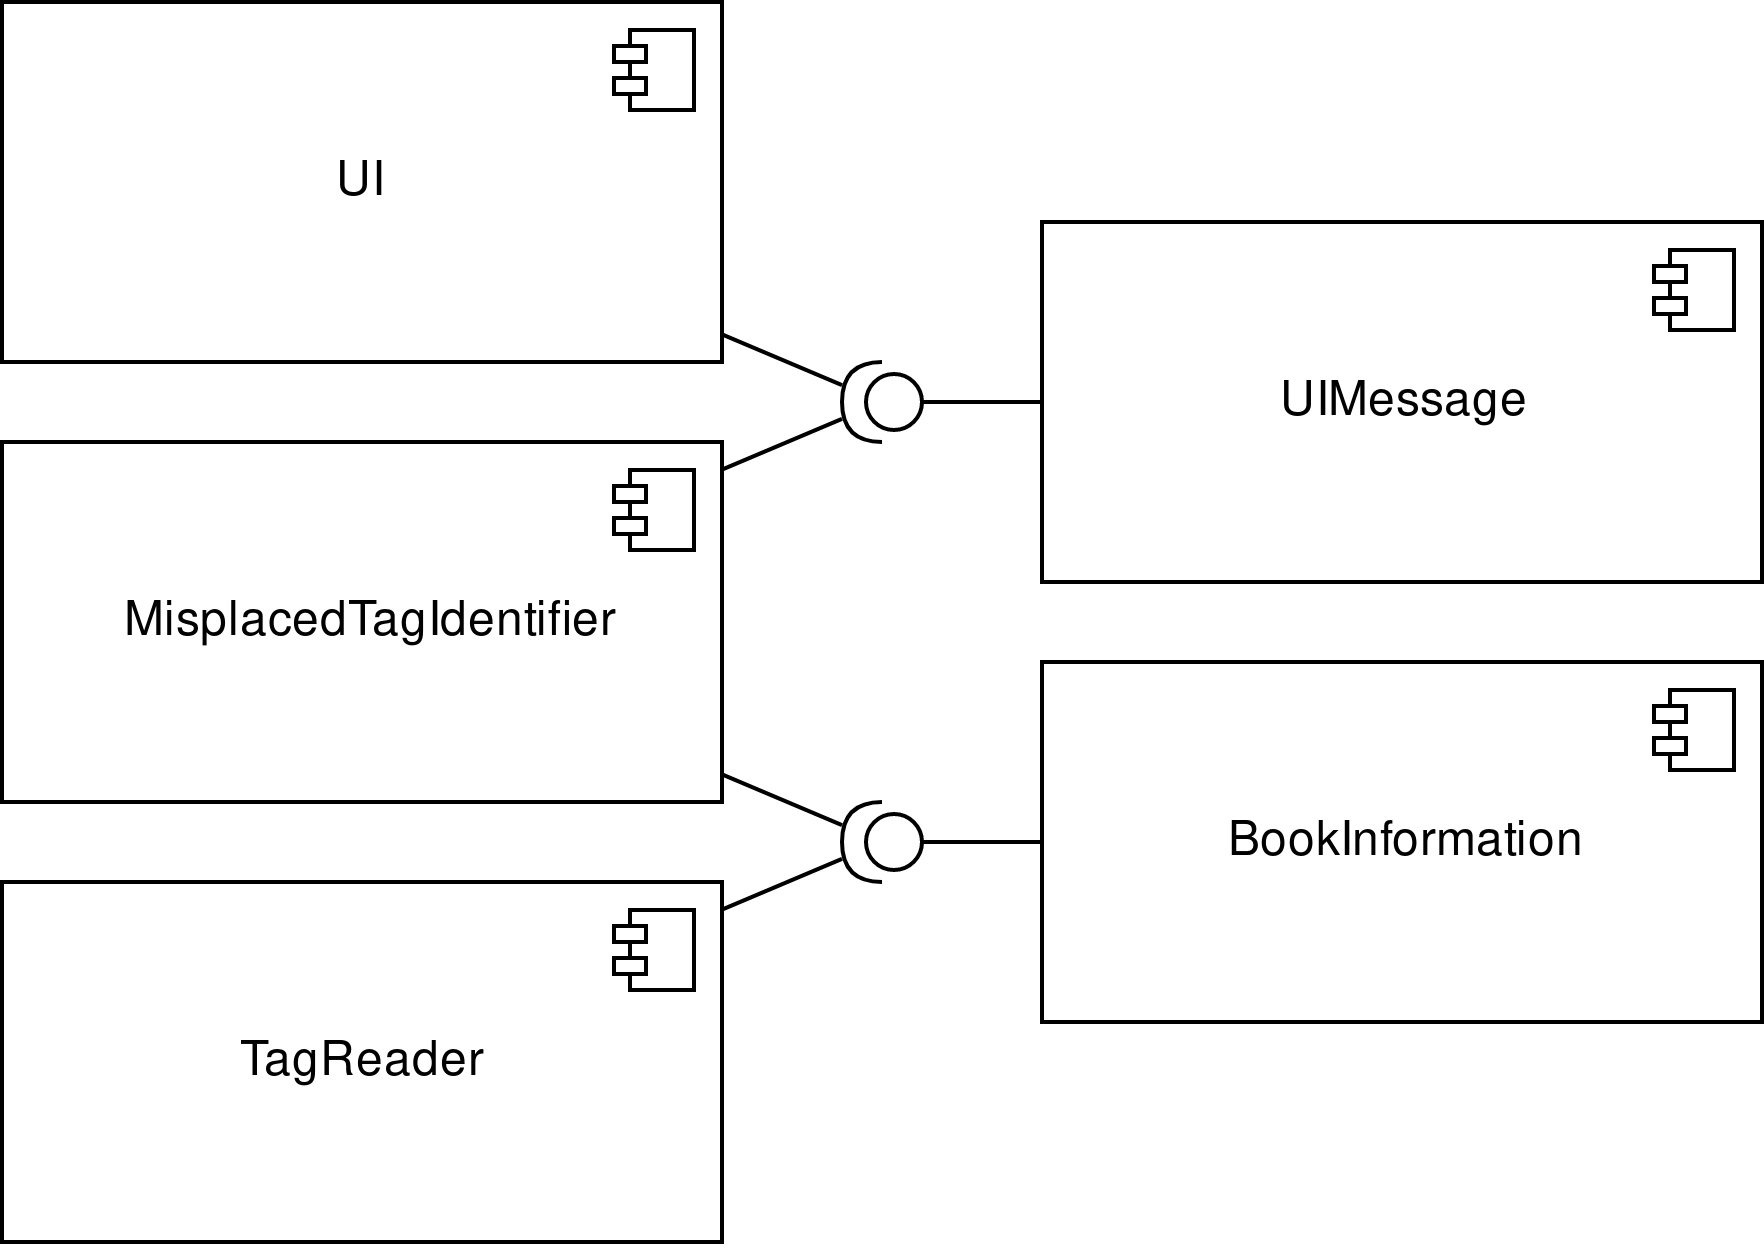

The diagram above was exported from draw.io. Its source (the exported page's mxGraphModel, read from the mxfile embedded in the PNG):
<mxGraphModel dx="1348" dy="880" grid="1" gridSize="10" guides="1" tooltips="1" connect="1" arrows="1" fold="1" page="1" pageScale="1" pageWidth="850" pageHeight="1100" math="0" shadow="0">
  <root>
    <mxCell id="0" />
    <mxCell id="1" parent="0" />
    <mxCell id="SrElqOV1fNwh9-U8ajBN-1" value="&lt;div&gt;UI&lt;/div&gt;" style="html=1;" vertex="1" parent="1">
      <mxGeometry x="60" y="320" width="180" height="90" as="geometry" />
    </mxCell>
    <mxCell id="SrElqOV1fNwh9-U8ajBN-2" value="" style="shape=component;jettyWidth=8;jettyHeight=4;" vertex="1" parent="SrElqOV1fNwh9-U8ajBN-1">
      <mxGeometry x="1" width="20" height="20" relative="1" as="geometry">
        <mxPoint x="-27" y="7" as="offset" />
      </mxGeometry>
    </mxCell>
    <mxCell id="SrElqOV1fNwh9-U8ajBN-3" value="&lt;div&gt;MisplacedTagIdentifier&lt;/div&gt;" style="html=1;" vertex="1" parent="1">
      <mxGeometry x="60" y="430" width="180" height="90" as="geometry" />
    </mxCell>
    <mxCell id="SrElqOV1fNwh9-U8ajBN-4" value="" style="shape=component;jettyWidth=8;jettyHeight=4;" vertex="1" parent="SrElqOV1fNwh9-U8ajBN-3">
      <mxGeometry x="1" width="20" height="20" relative="1" as="geometry">
        <mxPoint x="-27" y="7" as="offset" />
      </mxGeometry>
    </mxCell>
    <mxCell id="SrElqOV1fNwh9-U8ajBN-5" value="&lt;div&gt;BookInformation&lt;/div&gt;" style="html=1;" vertex="1" parent="1">
      <mxGeometry x="320" y="485" width="180" height="90" as="geometry" />
    </mxCell>
    <mxCell id="SrElqOV1fNwh9-U8ajBN-6" value="" style="shape=component;jettyWidth=8;jettyHeight=4;" vertex="1" parent="SrElqOV1fNwh9-U8ajBN-5">
      <mxGeometry x="1" width="20" height="20" relative="1" as="geometry">
        <mxPoint x="-27" y="7" as="offset" />
      </mxGeometry>
    </mxCell>
    <mxCell id="SrElqOV1fNwh9-U8ajBN-7" value="&lt;div&gt;TagReader&lt;/div&gt;" style="html=1;" vertex="1" parent="1">
      <mxGeometry x="60" y="540" width="180" height="90" as="geometry" />
    </mxCell>
    <mxCell id="SrElqOV1fNwh9-U8ajBN-8" value="" style="shape=component;jettyWidth=8;jettyHeight=4;" vertex="1" parent="SrElqOV1fNwh9-U8ajBN-7">
      <mxGeometry x="1" width="20" height="20" relative="1" as="geometry">
        <mxPoint x="-27" y="7" as="offset" />
      </mxGeometry>
    </mxCell>
    <mxCell id="SrElqOV1fNwh9-U8ajBN-9" value="UIMessage" style="html=1;" vertex="1" parent="1">
      <mxGeometry x="320" y="375" width="180" height="90" as="geometry" />
    </mxCell>
    <mxCell id="SrElqOV1fNwh9-U8ajBN-10" value="" style="shape=component;jettyWidth=8;jettyHeight=4;" vertex="1" parent="SrElqOV1fNwh9-U8ajBN-9">
      <mxGeometry x="1" width="20" height="20" relative="1" as="geometry">
        <mxPoint x="-27" y="7" as="offset" />
      </mxGeometry>
    </mxCell>
    <mxCell id="SrElqOV1fNwh9-U8ajBN-23" style="rounded=0;orthogonalLoop=1;jettySize=auto;html=1;endArrow=none;endFill=0;" edge="1" parent="1" source="SrElqOV1fNwh9-U8ajBN-19" target="SrElqOV1fNwh9-U8ajBN-1">
      <mxGeometry relative="1" as="geometry" />
    </mxCell>
    <mxCell id="SrElqOV1fNwh9-U8ajBN-24" style="edgeStyle=none;rounded=0;orthogonalLoop=1;jettySize=auto;html=1;endArrow=none;endFill=0;" edge="1" parent="1" source="SrElqOV1fNwh9-U8ajBN-19" target="SrElqOV1fNwh9-U8ajBN-3">
      <mxGeometry relative="1" as="geometry" />
    </mxCell>
    <mxCell id="SrElqOV1fNwh9-U8ajBN-27" value="" style="group" vertex="1" connectable="0" parent="1">
      <mxGeometry x="270" y="520" width="20" height="20" as="geometry" />
    </mxCell>
    <mxCell id="SrElqOV1fNwh9-U8ajBN-28" value="" style="group" vertex="1" connectable="0" parent="SrElqOV1fNwh9-U8ajBN-27">
      <mxGeometry width="20" height="20" as="geometry" />
    </mxCell>
    <mxCell id="SrElqOV1fNwh9-U8ajBN-29" value="" style="shape=providedRequiredInterface;html=1;verticalLabelPosition=bottom;rotation=-180;" vertex="1" parent="SrElqOV1fNwh9-U8ajBN-28">
      <mxGeometry width="20" height="20" as="geometry" />
    </mxCell>
    <mxCell id="SrElqOV1fNwh9-U8ajBN-30" style="edgeStyle=orthogonalEdgeStyle;rounded=0;orthogonalLoop=1;jettySize=auto;html=1;endArrow=none;endFill=0;" edge="1" parent="SrElqOV1fNwh9-U8ajBN-27" source="SrElqOV1fNwh9-U8ajBN-29">
      <mxGeometry relative="1" as="geometry" />
    </mxCell>
    <mxCell id="SrElqOV1fNwh9-U8ajBN-31" style="edgeStyle=none;rounded=0;orthogonalLoop=1;jettySize=auto;html=1;endArrow=none;endFill=0;" edge="1" parent="1" source="SrElqOV1fNwh9-U8ajBN-29" target="SrElqOV1fNwh9-U8ajBN-5">
      <mxGeometry relative="1" as="geometry" />
    </mxCell>
    <mxCell id="SrElqOV1fNwh9-U8ajBN-32" style="edgeStyle=none;rounded=0;orthogonalLoop=1;jettySize=auto;html=1;endArrow=none;endFill=0;" edge="1" parent="1" source="SrElqOV1fNwh9-U8ajBN-29" target="SrElqOV1fNwh9-U8ajBN-3">
      <mxGeometry relative="1" as="geometry" />
    </mxCell>
    <mxCell id="SrElqOV1fNwh9-U8ajBN-33" style="edgeStyle=none;rounded=0;orthogonalLoop=1;jettySize=auto;html=1;endArrow=none;endFill=0;" edge="1" parent="1" source="SrElqOV1fNwh9-U8ajBN-29" target="SrElqOV1fNwh9-U8ajBN-7">
      <mxGeometry relative="1" as="geometry" />
    </mxCell>
    <mxCell id="SrElqOV1fNwh9-U8ajBN-25" value="" style="group" vertex="1" connectable="0" parent="1">
      <mxGeometry x="270" y="410" width="20" height="20" as="geometry" />
    </mxCell>
    <mxCell id="SrElqOV1fNwh9-U8ajBN-19" value="" style="shape=providedRequiredInterface;html=1;verticalLabelPosition=bottom;rotation=-180;" vertex="1" parent="SrElqOV1fNwh9-U8ajBN-25">
      <mxGeometry width="20" height="20" as="geometry" />
    </mxCell>
    <mxCell id="SrElqOV1fNwh9-U8ajBN-22" style="edgeStyle=orthogonalEdgeStyle;rounded=0;orthogonalLoop=1;jettySize=auto;html=1;endArrow=none;endFill=0;" edge="1" parent="1" source="SrElqOV1fNwh9-U8ajBN-19" target="SrElqOV1fNwh9-U8ajBN-9">
      <mxGeometry relative="1" as="geometry" />
    </mxCell>
  </root>
</mxGraphModel>